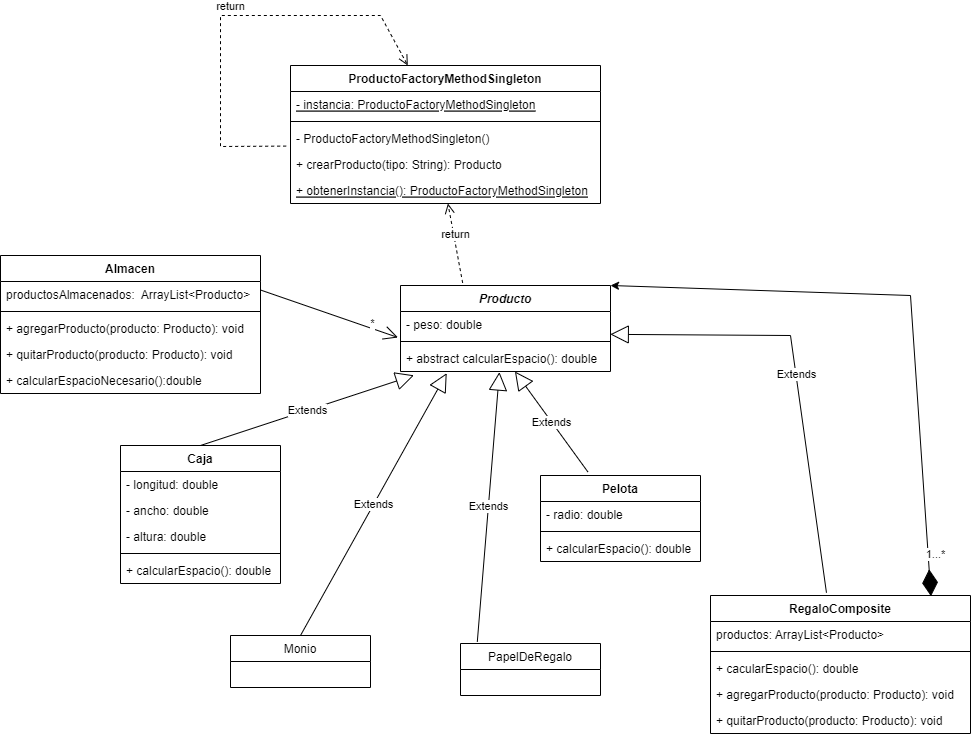

The diagram above was exported from draw.io. Its source (the exported page's mxGraphModel, read from the mxfile embedded in the PNG):
<mxGraphModel dx="2956" dy="1950" grid="1" gridSize="10" guides="1" tooltips="1" connect="1" arrows="1" fold="1" page="1" pageScale="1" pageWidth="827" pageHeight="1169" math="0" shadow="0">
  <root>
    <mxCell id="0" />
    <mxCell id="1" parent="0" />
    <mxCell id="vg-as3IVA_8wJFTPz0v0-5" value="Almacen" style="swimlane;fontStyle=1;align=center;verticalAlign=top;childLayout=stackLayout;horizontal=1;startSize=26;horizontalStack=0;resizeParent=1;resizeParentMax=0;resizeLast=0;collapsible=1;marginBottom=0;" vertex="1" parent="1">
      <mxGeometry x="-140" y="40" width="260" height="138" as="geometry" />
    </mxCell>
    <mxCell id="vg-as3IVA_8wJFTPz0v0-36" value="productosAlmacenados:  ArrayList&lt;Producto&gt;" style="text;strokeColor=none;fillColor=none;align=left;verticalAlign=top;spacingLeft=4;spacingRight=4;overflow=hidden;rotatable=0;points=[[0,0.5],[1,0.5]];portConstraint=eastwest;" vertex="1" parent="vg-as3IVA_8wJFTPz0v0-5">
      <mxGeometry y="26" width="260" height="26" as="geometry" />
    </mxCell>
    <mxCell id="vg-as3IVA_8wJFTPz0v0-7" value="" style="line;strokeWidth=1;fillColor=none;align=left;verticalAlign=middle;spacingTop=-1;spacingLeft=3;spacingRight=3;rotatable=0;labelPosition=right;points=[];portConstraint=eastwest;strokeColor=inherit;" vertex="1" parent="vg-as3IVA_8wJFTPz0v0-5">
      <mxGeometry y="52" width="260" height="8" as="geometry" />
    </mxCell>
    <mxCell id="vg-as3IVA_8wJFTPz0v0-80" value="+ agregarProducto(producto: Producto): void" style="text;strokeColor=none;fillColor=none;align=left;verticalAlign=top;spacingLeft=4;spacingRight=4;overflow=hidden;rotatable=0;points=[[0,0.5],[1,0.5]];portConstraint=eastwest;" vertex="1" parent="vg-as3IVA_8wJFTPz0v0-5">
      <mxGeometry y="60" width="260" height="26" as="geometry" />
    </mxCell>
    <mxCell id="vg-as3IVA_8wJFTPz0v0-79" value="+ quitarProducto(producto: Producto): void" style="text;strokeColor=none;fillColor=none;align=left;verticalAlign=top;spacingLeft=4;spacingRight=4;overflow=hidden;rotatable=0;points=[[0,0.5],[1,0.5]];portConstraint=eastwest;" vertex="1" parent="vg-as3IVA_8wJFTPz0v0-5">
      <mxGeometry y="86" width="260" height="26" as="geometry" />
    </mxCell>
    <mxCell id="vg-as3IVA_8wJFTPz0v0-8" value="+ calcularEspacioNecesario():double" style="text;strokeColor=none;fillColor=none;align=left;verticalAlign=top;spacingLeft=4;spacingRight=4;overflow=hidden;rotatable=0;points=[[0,0.5],[1,0.5]];portConstraint=eastwest;" vertex="1" parent="vg-as3IVA_8wJFTPz0v0-5">
      <mxGeometry y="112" width="260" height="26" as="geometry" />
    </mxCell>
    <mxCell id="vg-as3IVA_8wJFTPz0v0-9" value="Producto" style="swimlane;fontStyle=3;align=center;verticalAlign=top;childLayout=stackLayout;horizontal=1;startSize=26;horizontalStack=0;resizeParent=1;resizeParentMax=0;resizeLast=0;collapsible=1;marginBottom=0;" vertex="1" parent="1">
      <mxGeometry x="260" y="70" width="210" height="86" as="geometry" />
    </mxCell>
    <mxCell id="vg-as3IVA_8wJFTPz0v0-10" value="- peso: double" style="text;strokeColor=none;fillColor=none;align=left;verticalAlign=top;spacingLeft=4;spacingRight=4;overflow=hidden;rotatable=0;points=[[0,0.5],[1,0.5]];portConstraint=eastwest;" vertex="1" parent="vg-as3IVA_8wJFTPz0v0-9">
      <mxGeometry y="26" width="210" height="26" as="geometry" />
    </mxCell>
    <mxCell id="vg-as3IVA_8wJFTPz0v0-11" value="" style="line;strokeWidth=1;fillColor=none;align=left;verticalAlign=middle;spacingTop=-1;spacingLeft=3;spacingRight=3;rotatable=0;labelPosition=right;points=[];portConstraint=eastwest;strokeColor=inherit;" vertex="1" parent="vg-as3IVA_8wJFTPz0v0-9">
      <mxGeometry y="52" width="210" height="8" as="geometry" />
    </mxCell>
    <mxCell id="vg-as3IVA_8wJFTPz0v0-12" value="+ abstract calcularEspacio(): double" style="text;strokeColor=none;fillColor=none;align=left;verticalAlign=top;spacingLeft=4;spacingRight=4;overflow=hidden;rotatable=0;points=[[0,0.5],[1,0.5]];portConstraint=eastwest;" vertex="1" parent="vg-as3IVA_8wJFTPz0v0-9">
      <mxGeometry y="60" width="210" height="26" as="geometry" />
    </mxCell>
    <mxCell id="vg-as3IVA_8wJFTPz0v0-13" value="Caja" style="swimlane;fontStyle=1;align=center;verticalAlign=top;childLayout=stackLayout;horizontal=1;startSize=26;horizontalStack=0;resizeParent=1;resizeParentMax=0;resizeLast=0;collapsible=1;marginBottom=0;" vertex="1" parent="1">
      <mxGeometry x="-20" y="230" width="160" height="138" as="geometry" />
    </mxCell>
    <mxCell id="vg-as3IVA_8wJFTPz0v0-14" value="- longitud: double" style="text;strokeColor=none;fillColor=none;align=left;verticalAlign=top;spacingLeft=4;spacingRight=4;overflow=hidden;rotatable=0;points=[[0,0.5],[1,0.5]];portConstraint=eastwest;" vertex="1" parent="vg-as3IVA_8wJFTPz0v0-13">
      <mxGeometry y="26" width="160" height="26" as="geometry" />
    </mxCell>
    <mxCell id="vg-as3IVA_8wJFTPz0v0-21" value="- ancho: double" style="text;strokeColor=none;fillColor=none;align=left;verticalAlign=top;spacingLeft=4;spacingRight=4;overflow=hidden;rotatable=0;points=[[0,0.5],[1,0.5]];portConstraint=eastwest;" vertex="1" parent="vg-as3IVA_8wJFTPz0v0-13">
      <mxGeometry y="52" width="160" height="26" as="geometry" />
    </mxCell>
    <mxCell id="vg-as3IVA_8wJFTPz0v0-22" value="- altura: double" style="text;strokeColor=none;fillColor=none;align=left;verticalAlign=top;spacingLeft=4;spacingRight=4;overflow=hidden;rotatable=0;points=[[0,0.5],[1,0.5]];portConstraint=eastwest;" vertex="1" parent="vg-as3IVA_8wJFTPz0v0-13">
      <mxGeometry y="78" width="160" height="26" as="geometry" />
    </mxCell>
    <mxCell id="vg-as3IVA_8wJFTPz0v0-15" value="" style="line;strokeWidth=1;fillColor=none;align=left;verticalAlign=middle;spacingTop=-1;spacingLeft=3;spacingRight=3;rotatable=0;labelPosition=right;points=[];portConstraint=eastwest;strokeColor=inherit;" vertex="1" parent="vg-as3IVA_8wJFTPz0v0-13">
      <mxGeometry y="104" width="160" height="8" as="geometry" />
    </mxCell>
    <mxCell id="vg-as3IVA_8wJFTPz0v0-16" value="+ calcularEspacio(): double" style="text;strokeColor=none;fillColor=none;align=left;verticalAlign=top;spacingLeft=4;spacingRight=4;overflow=hidden;rotatable=0;points=[[0,0.5],[1,0.5]];portConstraint=eastwest;" vertex="1" parent="vg-as3IVA_8wJFTPz0v0-13">
      <mxGeometry y="112" width="160" height="26" as="geometry" />
    </mxCell>
    <mxCell id="vg-as3IVA_8wJFTPz0v0-17" value="Pelota" style="swimlane;fontStyle=1;align=center;verticalAlign=top;childLayout=stackLayout;horizontal=1;startSize=26;horizontalStack=0;resizeParent=1;resizeParentMax=0;resizeLast=0;collapsible=1;marginBottom=0;" vertex="1" parent="1">
      <mxGeometry x="400" y="260" width="160" height="86" as="geometry" />
    </mxCell>
    <mxCell id="vg-as3IVA_8wJFTPz0v0-18" value="- radio: double" style="text;strokeColor=none;fillColor=none;align=left;verticalAlign=top;spacingLeft=4;spacingRight=4;overflow=hidden;rotatable=0;points=[[0,0.5],[1,0.5]];portConstraint=eastwest;" vertex="1" parent="vg-as3IVA_8wJFTPz0v0-17">
      <mxGeometry y="26" width="160" height="26" as="geometry" />
    </mxCell>
    <mxCell id="vg-as3IVA_8wJFTPz0v0-19" value="" style="line;strokeWidth=1;fillColor=none;align=left;verticalAlign=middle;spacingTop=-1;spacingLeft=3;spacingRight=3;rotatable=0;labelPosition=right;points=[];portConstraint=eastwest;strokeColor=inherit;" vertex="1" parent="vg-as3IVA_8wJFTPz0v0-17">
      <mxGeometry y="52" width="160" height="8" as="geometry" />
    </mxCell>
    <mxCell id="vg-as3IVA_8wJFTPz0v0-20" value="+ calcularEspacio(): double" style="text;strokeColor=none;fillColor=none;align=left;verticalAlign=top;spacingLeft=4;spacingRight=4;overflow=hidden;rotatable=0;points=[[0,0.5],[1,0.5]];portConstraint=eastwest;" vertex="1" parent="vg-as3IVA_8wJFTPz0v0-17">
      <mxGeometry y="60" width="160" height="26" as="geometry" />
    </mxCell>
    <mxCell id="vg-as3IVA_8wJFTPz0v0-23" value="Extends" style="endArrow=block;endSize=16;endFill=0;html=1;rounded=0;entryX=0.064;entryY=1.146;entryDx=0;entryDy=0;entryPerimeter=0;exitX=0.5;exitY=0;exitDx=0;exitDy=0;" edge="1" parent="1" source="vg-as3IVA_8wJFTPz0v0-13" target="vg-as3IVA_8wJFTPz0v0-12">
      <mxGeometry width="160" relative="1" as="geometry">
        <mxPoint x="170" y="270" as="sourcePoint" />
        <mxPoint x="330" y="270" as="targetPoint" />
      </mxGeometry>
    </mxCell>
    <mxCell id="vg-as3IVA_8wJFTPz0v0-24" value="Extends" style="endArrow=block;endSize=16;endFill=0;html=1;rounded=0;exitX=0.296;exitY=-0.042;exitDx=0;exitDy=0;exitPerimeter=0;" edge="1" parent="1" source="vg-as3IVA_8wJFTPz0v0-17" target="vg-as3IVA_8wJFTPz0v0-12">
      <mxGeometry width="160" relative="1" as="geometry">
        <mxPoint x="170" y="270" as="sourcePoint" />
        <mxPoint x="410" y="160" as="targetPoint" />
      </mxGeometry>
    </mxCell>
    <mxCell id="vg-as3IVA_8wJFTPz0v0-25" value="" style="endArrow=open;endFill=1;endSize=12;html=1;rounded=0;entryX=-0.012;entryY=1;entryDx=0;entryDy=0;entryPerimeter=0;exitX=1;exitY=0.25;exitDx=0;exitDy=0;" edge="1" parent="1" source="vg-as3IVA_8wJFTPz0v0-5" target="vg-as3IVA_8wJFTPz0v0-10">
      <mxGeometry width="160" relative="1" as="geometry">
        <mxPoint x="200" y="250" as="sourcePoint" />
        <mxPoint x="360" y="250" as="targetPoint" />
      </mxGeometry>
    </mxCell>
    <mxCell id="vg-as3IVA_8wJFTPz0v0-26" value="*" style="edgeLabel;html=1;align=center;verticalAlign=middle;resizable=0;points=[];" vertex="1" connectable="0" parent="vg-as3IVA_8wJFTPz0v0-25">
      <mxGeometry x="0.475" y="-3" relative="1" as="geometry">
        <mxPoint x="11" y="-5" as="offset" />
      </mxGeometry>
    </mxCell>
    <mxCell id="vg-as3IVA_8wJFTPz0v0-28" value="ProductoFactoryMethodSingleton" style="swimlane;fontStyle=1;align=center;verticalAlign=top;childLayout=stackLayout;horizontal=1;startSize=26;horizontalStack=0;resizeParent=1;resizeParentMax=0;resizeLast=0;collapsible=1;marginBottom=0;" vertex="1" parent="1">
      <mxGeometry x="150" y="-150" width="310" height="138" as="geometry" />
    </mxCell>
    <mxCell id="vg-as3IVA_8wJFTPz0v0-32" value="- instancia: ProductoFactoryMethodSingleton" style="text;strokeColor=none;fillColor=none;align=left;verticalAlign=top;spacingLeft=4;spacingRight=4;overflow=hidden;rotatable=0;points=[[0,0.5],[1,0.5]];portConstraint=eastwest;fontStyle=4" vertex="1" parent="vg-as3IVA_8wJFTPz0v0-28">
      <mxGeometry y="26" width="310" height="26" as="geometry" />
    </mxCell>
    <mxCell id="vg-as3IVA_8wJFTPz0v0-30" value="" style="line;strokeWidth=1;fillColor=none;align=left;verticalAlign=middle;spacingTop=-1;spacingLeft=3;spacingRight=3;rotatable=0;labelPosition=right;points=[];portConstraint=eastwest;strokeColor=inherit;" vertex="1" parent="vg-as3IVA_8wJFTPz0v0-28">
      <mxGeometry y="52" width="310" height="8" as="geometry" />
    </mxCell>
    <mxCell id="vg-as3IVA_8wJFTPz0v0-31" value="- ProductoFactoryMethodSingleton()&#10;" style="text;strokeColor=none;fillColor=none;align=left;verticalAlign=top;spacingLeft=4;spacingRight=4;overflow=hidden;rotatable=0;points=[[0,0.5],[1,0.5]];portConstraint=eastwest;fontStyle=0" vertex="1" parent="vg-as3IVA_8wJFTPz0v0-28">
      <mxGeometry y="60" width="310" height="26" as="geometry" />
    </mxCell>
    <mxCell id="vg-as3IVA_8wJFTPz0v0-33" value="+ crearProducto(tipo: String): Producto" style="text;strokeColor=none;fillColor=none;align=left;verticalAlign=top;spacingLeft=4;spacingRight=4;overflow=hidden;rotatable=0;points=[[0,0.5],[1,0.5]];portConstraint=eastwest;" vertex="1" parent="vg-as3IVA_8wJFTPz0v0-28">
      <mxGeometry y="86" width="310" height="26" as="geometry" />
    </mxCell>
    <mxCell id="vg-as3IVA_8wJFTPz0v0-34" value="+ obtenerInstancia(): ProductoFactoryMethodSingleton" style="text;strokeColor=none;fillColor=none;align=left;verticalAlign=top;spacingLeft=4;spacingRight=4;overflow=hidden;rotatable=0;points=[[0,0.5],[1,0.5]];portConstraint=eastwest;fontStyle=4" vertex="1" parent="vg-as3IVA_8wJFTPz0v0-28">
      <mxGeometry y="112" width="310" height="26" as="geometry" />
    </mxCell>
    <mxCell id="vg-as3IVA_8wJFTPz0v0-37" value="return" style="html=1;verticalAlign=bottom;endArrow=open;dashed=1;endSize=8;rounded=0;exitX=-0.014;exitY=0.792;exitDx=0;exitDy=0;exitPerimeter=0;" edge="1" parent="vg-as3IVA_8wJFTPz0v0-28" source="vg-as3IVA_8wJFTPz0v0-31" target="vg-as3IVA_8wJFTPz0v0-28">
      <mxGeometry relative="1" as="geometry">
        <mxPoint x="192.16000000000008" y="227.42000000000007" as="sourcePoint" />
        <mxPoint x="90" y="10" as="targetPoint" />
        <Array as="points">
          <mxPoint x="-70" y="81" />
          <mxPoint x="-70" y="-50" />
          <mxPoint x="90" y="-50" />
        </Array>
      </mxGeometry>
    </mxCell>
    <mxCell id="vg-as3IVA_8wJFTPz0v0-35" value="return" style="html=1;verticalAlign=bottom;endArrow=open;dashed=1;endSize=8;rounded=0;exitX=0.296;exitY=-0.03;exitDx=0;exitDy=0;exitPerimeter=0;" edge="1" parent="1" source="vg-as3IVA_8wJFTPz0v0-9" target="vg-as3IVA_8wJFTPz0v0-34">
      <mxGeometry relative="1" as="geometry">
        <mxPoint x="310" y="100" as="sourcePoint" />
        <mxPoint x="230" y="100" as="targetPoint" />
      </mxGeometry>
    </mxCell>
    <mxCell id="vg-as3IVA_8wJFTPz0v0-46" value="RegaloComposite" style="swimlane;fontStyle=1;align=center;verticalAlign=top;childLayout=stackLayout;horizontal=1;startSize=26;horizontalStack=0;resizeParent=1;resizeParentMax=0;resizeLast=0;collapsible=1;marginBottom=0;" vertex="1" parent="1">
      <mxGeometry x="570" y="380" width="260" height="138" as="geometry" />
    </mxCell>
    <mxCell id="vg-as3IVA_8wJFTPz0v0-47" value="productos: ArrayList&lt;Producto&gt;" style="text;strokeColor=none;fillColor=none;align=left;verticalAlign=top;spacingLeft=4;spacingRight=4;overflow=hidden;rotatable=0;points=[[0,0.5],[1,0.5]];portConstraint=eastwest;" vertex="1" parent="vg-as3IVA_8wJFTPz0v0-46">
      <mxGeometry y="26" width="260" height="26" as="geometry" />
    </mxCell>
    <mxCell id="vg-as3IVA_8wJFTPz0v0-48" value="" style="line;strokeWidth=1;fillColor=none;align=left;verticalAlign=middle;spacingTop=-1;spacingLeft=3;spacingRight=3;rotatable=0;labelPosition=right;points=[];portConstraint=eastwest;strokeColor=inherit;" vertex="1" parent="vg-as3IVA_8wJFTPz0v0-46">
      <mxGeometry y="52" width="260" height="8" as="geometry" />
    </mxCell>
    <mxCell id="vg-as3IVA_8wJFTPz0v0-49" value="+ cacularEspacio(): double" style="text;strokeColor=none;fillColor=none;align=left;verticalAlign=top;spacingLeft=4;spacingRight=4;overflow=hidden;rotatable=0;points=[[0,0.5],[1,0.5]];portConstraint=eastwest;" vertex="1" parent="vg-as3IVA_8wJFTPz0v0-46">
      <mxGeometry y="60" width="260" height="26" as="geometry" />
    </mxCell>
    <mxCell id="vg-as3IVA_8wJFTPz0v0-76" value="+ agregarProducto(producto: Producto): void" style="text;strokeColor=none;fillColor=none;align=left;verticalAlign=top;spacingLeft=4;spacingRight=4;overflow=hidden;rotatable=0;points=[[0,0.5],[1,0.5]];portConstraint=eastwest;" vertex="1" parent="vg-as3IVA_8wJFTPz0v0-46">
      <mxGeometry y="86" width="260" height="26" as="geometry" />
    </mxCell>
    <mxCell id="vg-as3IVA_8wJFTPz0v0-81" value="+ quitarProducto(producto: Producto): void" style="text;strokeColor=none;fillColor=none;align=left;verticalAlign=top;spacingLeft=4;spacingRight=4;overflow=hidden;rotatable=0;points=[[0,0.5],[1,0.5]];portConstraint=eastwest;" vertex="1" parent="vg-as3IVA_8wJFTPz0v0-46">
      <mxGeometry y="112" width="260" height="26" as="geometry" />
    </mxCell>
    <mxCell id="vg-as3IVA_8wJFTPz0v0-53" value="Monio" style="swimlane;fontStyle=0;childLayout=stackLayout;horizontal=1;startSize=26;fillColor=none;horizontalStack=0;resizeParent=1;resizeParentMax=0;resizeLast=0;collapsible=1;marginBottom=0;" vertex="1" parent="1">
      <mxGeometry x="90" y="420" width="140" height="52" as="geometry" />
    </mxCell>
    <mxCell id="vg-as3IVA_8wJFTPz0v0-61" value="PapelDeRegalo" style="swimlane;fontStyle=0;childLayout=stackLayout;horizontal=1;startSize=26;fillColor=none;horizontalStack=0;resizeParent=1;resizeParentMax=0;resizeLast=0;collapsible=1;marginBottom=0;" vertex="1" parent="1">
      <mxGeometry x="320" y="428" width="140" height="52" as="geometry" />
    </mxCell>
    <mxCell id="vg-as3IVA_8wJFTPz0v0-73" value="Extends" style="endArrow=block;endSize=16;endFill=0;html=1;rounded=0;exitX=0.12;exitY=-0.033;exitDx=0;exitDy=0;exitPerimeter=0;entryX=0.471;entryY=1.022;entryDx=0;entryDy=0;entryPerimeter=0;" edge="1" parent="1" source="vg-as3IVA_8wJFTPz0v0-61" target="vg-as3IVA_8wJFTPz0v0-12">
      <mxGeometry width="160" relative="1" as="geometry">
        <mxPoint x="510" y="230" as="sourcePoint" />
        <mxPoint x="670" y="230" as="targetPoint" />
      </mxGeometry>
    </mxCell>
    <mxCell id="vg-as3IVA_8wJFTPz0v0-74" value="Extends" style="endArrow=block;endSize=16;endFill=0;html=1;rounded=0;exitX=0.5;exitY=0;exitDx=0;exitDy=0;entryX=0.22;entryY=1.066;entryDx=0;entryDy=0;entryPerimeter=0;" edge="1" parent="1" source="vg-as3IVA_8wJFTPz0v0-53" target="vg-as3IVA_8wJFTPz0v0-12">
      <mxGeometry width="160" relative="1" as="geometry">
        <mxPoint x="510" y="230" as="sourcePoint" />
        <mxPoint x="300" y="150" as="targetPoint" />
      </mxGeometry>
    </mxCell>
    <mxCell id="vg-as3IVA_8wJFTPz0v0-75" value="Extends" style="endArrow=block;endSize=16;endFill=0;html=1;rounded=0;exitX=0.446;exitY=-0.02;exitDx=0;exitDy=0;exitPerimeter=0;entryX=0.999;entryY=0.879;entryDx=0;entryDy=0;entryPerimeter=0;" edge="1" parent="1" source="vg-as3IVA_8wJFTPz0v0-46" target="vg-as3IVA_8wJFTPz0v0-10">
      <mxGeometry width="160" relative="1" as="geometry">
        <mxPoint x="410" y="220" as="sourcePoint" />
        <mxPoint x="620" y="100" as="targetPoint" />
        <Array as="points">
          <mxPoint x="650" y="120" />
        </Array>
      </mxGeometry>
    </mxCell>
    <mxCell id="vg-as3IVA_8wJFTPz0v0-77" value="" style="endArrow=diamondThin;endFill=1;endSize=24;html=1;rounded=0;entryX=0.848;entryY=0.005;entryDx=0;entryDy=0;entryPerimeter=0;exitX=1;exitY=0;exitDx=0;exitDy=0;startArrow=classic;startFill=1;" edge="1" parent="1" source="vg-as3IVA_8wJFTPz0v0-9" target="vg-as3IVA_8wJFTPz0v0-46">
      <mxGeometry width="160" relative="1" as="geometry">
        <mxPoint x="710" y="70" as="sourcePoint" />
        <mxPoint x="570" y="220" as="targetPoint" />
        <Array as="points">
          <mxPoint x="770" y="80" />
        </Array>
      </mxGeometry>
    </mxCell>
    <mxCell id="vg-as3IVA_8wJFTPz0v0-82" value="1...*" style="edgeLabel;html=1;align=center;verticalAlign=middle;resizable=0;points=[];" vertex="1" connectable="0" parent="vg-as3IVA_8wJFTPz0v0-77">
      <mxGeometry x="0.8602" y="7" relative="1" as="geometry">
        <mxPoint as="offset" />
      </mxGeometry>
    </mxCell>
  </root>
</mxGraphModel>